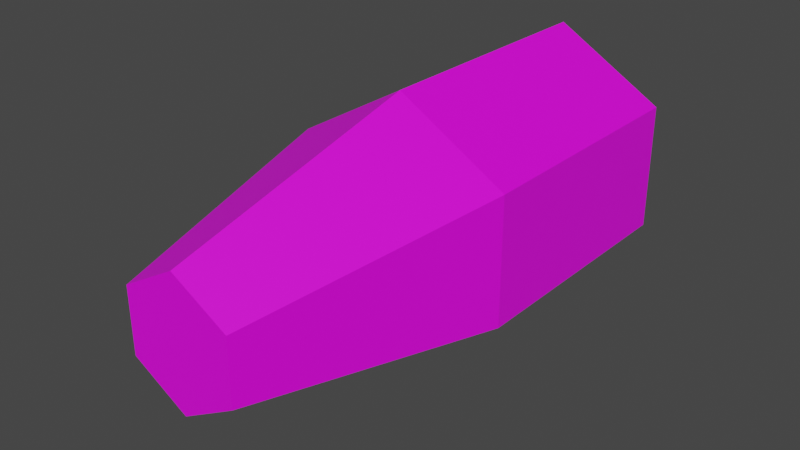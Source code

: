 # Source: Bullet.blend  (saved by Blender 3.1.7; exported with 4.5.12 LTS)
import bpy
from mathutils import Matrix  # noqa: F401  (used for matrix-valued properties, if any)

bpy.ops.wm.read_factory_settings(use_empty=True)
scene = bpy.context.scene
scene.name = 'Scene'

# ---- collections
col_collection = bpy.data.collections.new('Collection'); scene.collection.children.link(col_collection)

# ---- images (referenced by path relative to the original .blend; pixels are not part of the script)
import os
ASSET_DIR = os.environ.get("B2B_ASSET_DIR", "")  # directory of the original .blend (textures are referenced by path, not embedded)
HERE = os.path.dirname(os.path.abspath(__file__))  # packed textures are extracted next to this script under _unpacked/

def load_image(name, relpath, width, height, colorspace="sRGB"):
    """Load a texture the original file referenced (path relative to the .blend, or extracted next to this script)."""
    p = next((c for c in (os.path.join(HERE, relpath), os.path.join(ASSET_DIR, relpath)) if relpath and os.path.exists(c)), "")
    if p:
        img = bpy.data.images.load(p, check_existing=True)
        img.name = name
    else:  # same state as the original file: an image datablock whose file is absent (Cycles renders it pink)
        img = bpy.data.images.new(name, width, height)
        img.source = "FILE"
        img.filepath = "//" + (relpath or name)
    img.colorspace_settings.name = colorspace
    return img
img_palette_png = load_image('Palette.png', 'Palette.png', 1024, 1024, 'sRGB')

# ---- materials (node trees are filled in below, after node groups)
mat_material = bpy.data.materials.new('Material')
mat_material.use_transparent_shadow = False

# ---- material node trees
mat_material.use_nodes = True; mat_material.node_tree.nodes.clear()
_N = mat_material.node_tree.nodes; _L = mat_material.node_tree.links
n0 = _N.new('ShaderNodeBsdfPrincipled'); n0.name = 'Principled BSDF'; n0.location = (10, 300)
n0.distribution = 'GGX'
n0.subsurface_method = 'RANDOM_WALK_SKIN'
n0.inputs[3].default_value = 1.45
n0.inputs[27].default_value = (0.0, 0.0, 0.0, 1.0)
n0.inputs[28].default_value = 1.0
n1 = _N.new('ShaderNodeOutputMaterial'); n1.name = 'Material Output'; n1.location = (300, 300)
n2 = _N.new('ShaderNodeTexImage'); n2.name = 'Image Texture'; n2.location = (-280, 280)
n2.image = img_palette_png
_L.new(n0.outputs[0], n1.inputs[0])
_L.new(n2.outputs[0], n0.inputs[0])
n1.is_active_output = True

# ---- world
world_world = bpy.data.worlds.new('World'); scene.world = world_world
world_world.use_nodes = True; world_world.node_tree.nodes.clear()
_N = world_world.node_tree.nodes; _L = world_world.node_tree.links
n0 = _N.new('ShaderNodeOutputWorld'); n0.name = 'World Output'; n0.location = (300, 300)
n1 = _N.new('ShaderNodeBackground'); n1.name = 'Background'; n1.location = (10, 300)
n1.inputs[0].default_value = (0.05088, 0.05088, 0.05088, 1.0)
_L.new(n1.outputs[0], n0.inputs[0])
n0.is_active_output = True
world_world.color = (0.05088, 0.05088, 0.05088)
world_world.use_sun_shadow = False
world_world.sun_shadow_jitter_overblur = 0.0

# ---- meshes
me_cylinder = bpy.data.meshes.new('Cylinder')
me_cylinder.from_pydata([(2.484e-08, 0.25, -0.5), (2.484e-08, 0.25, 1.52e-15), (0.2165, 0.125, -0.5), (0.2165, 0.125, 1.52e-15), (0.2165, -0.125, -0.5), (0.2165, -0.125, 1.52e-15), (2.98e-09, -0.25, -0.5), (2.98e-09, -0.25, 1.52e-15), (-0.2165, -0.125, -0.5), (-0.2165, -0.125, 1.52e-15), (-0.2165, 0.125, -0.5), (-0.2165, 0.125, 1.52e-15), (4.624e-08, 0.125, 0.5), (0.1083, 0.0625, 0.5), (0.1083, -0.0625, 0.5), (3.531e-08, -0.125, 0.5), (-0.1083, -0.0625, 0.5), (-0.1083, 0.0625, 0.5)], [], [(0, 1, 3, 2), (2, 3, 5, 4), (4, 5, 7, 6), (6, 7, 9, 8), (9, 7, 15, 16), (8, 9, 11, 10), (10, 11, 1, 0), (0, 2, 4, 6, 8, 10), (13, 12, 17, 16, 15, 14), (5, 3, 13, 14), (11, 9, 16, 17), (3, 1, 12, 13), (7, 5, 14, 15), (1, 11, 17, 12)])
_uv = me_cylinder.uv_layers.new(name='UVMap')
_uv.uv.foreach_set('vector', [0.3285, 0.9217, 0.3285, 0.9217, 0.3285, 0.9217, 0.3285, 0.9217, 0.3285, 0.9217, 0.3285, 0.9217, 0.3285, 0.9217, 0.3285, 0.9217, 0.3285, 0.9217, 0.3285, 0.9217, 0.3285, 0.9217, 0.3285, 0.9217, 0.3285, 0.9217, 0.3285, 0.9217, 0.3285, 0.9217, 0.3285, 0.9217, 0.3285, 0.9217, 0.3285, 0.9217, 0.3285, 0.9217, 0.3285, 0.9217, 0.3285, 0.9217, 0.3285, 0.9217, 0.3285, 0.9217, 0.3285, 0.9217, 0.3285, 0.9217, 0.3285, 0.9217, 0.3285, 0.9217, 0.3285, 0.9217, 0.3285, 0.9217, 0.3285, 0.9217, 0.3285, 0.9217, 0.3285, 0.9217, 0.3285, 0.9217, 0.3285, 0.9217, 0.3285, 0.9217, 0.3285, 0.9217, 0.3285, 0.9217, 0.3285, 0.9217, 0.3285, 0.9217, 0.3285, 0.9217, 0.3285, 0.9217, 0.3285, 0.9217, 0.3285, 0.9217, 0.3285, 0.9217, 0.3285, 0.9217, 0.3285, 0.9217, 0.3285, 0.9217, 0.3285, 0.9217, 0.3285, 0.9217, 0.3285, 0.9217, 0.3285, 0.9217, 0.3285, 0.9217, 0.3285, 0.9217, 0.3285, 0.9217, 0.3285, 0.9217, 0.3285, 0.9217, 0.3285, 0.9217, 0.3285, 0.9217, 0.3285, 0.9217, 0.3285, 0.9217])
me_cylinder.materials.append(mat_material)
me_cylinder.use_remesh_fix_poles = True
me_cylinder.use_remesh_preserve_attributes = False
me_cylinder.update()

# ---- objects
ob_cylinder = bpy.data.objects.new('Cylinder', me_cylinder)

# ---- transforms, parenting, visibility, modifiers, constraints
ob_cylinder.location = (0.0, 0.0, 0.0)
ob_cylinder.rotation_euler = (1.571, -0.0, 0.0)

# ---- collection membership
col_collection.objects.link(ob_cylinder)

# ---- scene / render settings (as saved in the file)
scene.frame_start = 1; scene.frame_end = 250; scene.frame_set(1)
scene.render.engine = 'BLENDER_EEVEE_NEXT'
scene.cycles.sampling_pattern = 'TABULATED_SOBOL'
scene.cycles.use_light_tree = False
scene.view_settings.view_transform = 'Filmic'
bpy.context.view_layer.update()

# ---- added for rendering (the .blend has no active camera and no usable light): camera, sun
cam_auto = bpy.data.cameras.new('AutoCamera')
cam_auto.lens = 50.0
cam_auto.sensor_width = 36.0
cam_auto.clip_end = 1000.0
ob_auto_camera = bpy.data.objects.new('AutoCamera', cam_auto)
scene.collection.objects.link(ob_auto_camera)
ob_auto_camera.location = (1.10931, -1.33117, 0.887444)
ob_auto_camera.rotation_euler = (1.09748, -7.21219e-08, 0.694738)
scene.camera = ob_auto_camera
light_auto_sun = bpy.data.lights.new('AutoSun', 'SUN')
light_auto_sun.energy = 3.0
light_auto_sun.angle = 0.0523599
ob_auto_sun = bpy.data.objects.new('AutoSun', light_auto_sun)
scene.collection.objects.link(ob_auto_sun)
ob_auto_sun.rotation_euler = (0.872665, 0.174533, 0.523599)
bpy.context.view_layer.update()
